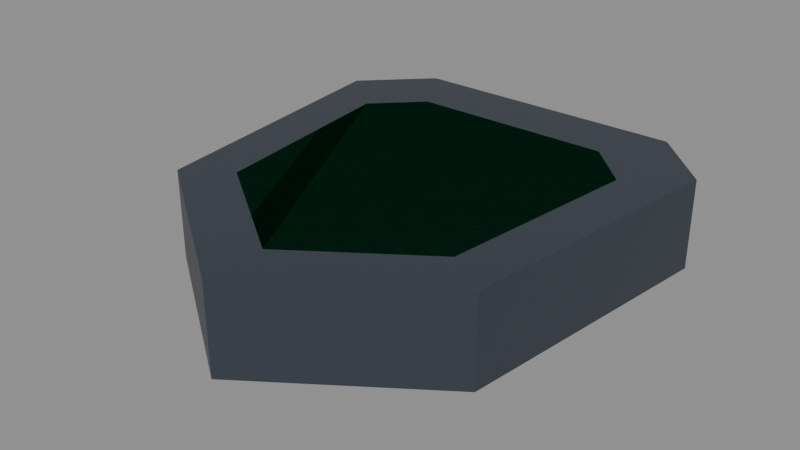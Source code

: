 # Source: shield-v1.blend  (saved by Blender 4.0.36; exported with 4.5.12 LTS)
import bpy
from mathutils import Matrix  # noqa: F401  (used for matrix-valued properties, if any)

bpy.ops.wm.read_factory_settings(use_empty=True)
scene = bpy.context.scene
scene.name = 'Scene'

# ---- materials (node trees are filled in below, after node groups)
mat_mat_charcoal = bpy.data.materials.new('mat/charcoal')
mat_mat_charcoal.use_transparent_shadow = False
mat_mat_charcoal.diffuse_color = (0.035, 0.045, 0.06, 1.0)
mat_mat_white = bpy.data.materials.new('mat/white')
mat_mat_white.use_transparent_shadow = False
mat_mat_white.diffuse_color = (0.95, 0.98, 1.0, 1.0)
mat_mat_green = bpy.data.materials.new('mat/green')
mat_mat_green.use_transparent_shadow = False
mat_mat_green.diffuse_color = (0.04, 0.6, 0.28, 1.0)

# ---- material node trees
mat_mat_charcoal.use_nodes = True; mat_mat_charcoal.node_tree.nodes.clear()
_N = mat_mat_charcoal.node_tree.nodes; _L = mat_mat_charcoal.node_tree.links
n0 = _N.new('ShaderNodeBsdfPrincipled'); n0.name = 'Principled BSDF'; n0.location = (10, 300)
n0.inputs[0].default_value = (0.035, 0.045, 0.06, 1.0)
n0.inputs[2].default_value = 0.43
n0.inputs[3].default_value = 1.45
n0.inputs[27].default_value = (0.035, 0.045, 0.06, 1.0)
n1 = _N.new('ShaderNodeOutputMaterial'); n1.name = 'Material Output'; n1.location = (300, 300)
_L.new(n0.outputs[0], n1.inputs[0])
n1.is_active_output = True
mat_mat_white.use_nodes = True; mat_mat_white.node_tree.nodes.clear()
_N = mat_mat_white.node_tree.nodes; _L = mat_mat_white.node_tree.links
n0 = _N.new('ShaderNodeBsdfPrincipled'); n0.name = 'Principled BSDF'; n0.location = (10, 300)
n0.inputs[0].default_value = (0.95, 0.98, 1.0, 1.0)
n0.inputs[2].default_value = 0.3
n0.inputs[3].default_value = 1.45
n0.inputs[27].default_value = (0.95, 0.98, 1.0, 1.0)
n0.inputs[28].default_value = 0.45
n1 = _N.new('ShaderNodeOutputMaterial'); n1.name = 'Material Output'; n1.location = (300, 300)
_L.new(n0.outputs[0], n1.inputs[0])
n1.is_active_output = True
mat_mat_green.use_nodes = True; mat_mat_green.node_tree.nodes.clear()
_N = mat_mat_green.node_tree.nodes; _L = mat_mat_green.node_tree.links
n0 = _N.new('ShaderNodeBsdfPrincipled'); n0.name = 'Principled BSDF'; n0.location = (10, 300)
n0.inputs[0].default_value = (0.04, 0.6, 0.28, 1.0)
n0.inputs[2].default_value = 0.38
n0.inputs[3].default_value = 1.45
n0.inputs[27].default_value = (0.04, 0.6, 0.28, 1.0)
n0.inputs[28].default_value = 0.03
n1 = _N.new('ShaderNodeOutputMaterial'); n1.name = 'Material Output'; n1.location = (300, 300)
_L.new(n0.outputs[0], n1.inputs[0])
n1.is_active_output = True

# ---- meshes
me_guard_shield_v1_mesh = bpy.data.meshes.new('guard/shield-v1/mesh')
me_guard_shield_v1_mesh.from_pydata([(-0.3, -0.2, -0.15), (0.0, -0.41, -0.15), (0.3, -0.2, -0.15), (0.36, 0.3, -0.15), (0.25, 0.41, -0.15), (-0.25, 0.41, -0.15), (-0.36, 0.3, -0.15), (-0.3, -0.2, 0.01), (0.0, -0.41, 0.01), (0.3, -0.2, 0.01), (0.36, 0.3, 0.01), (0.25, 0.41, 0.01), (-0.25, 0.41, 0.01), (-0.36, 0.3, 0.01), (-0.3, -0.2, -0.15), (0.0, -0.41, -0.15), (0.3, -0.2, -0.15), (0.36, 0.3, -0.15), (0.25, 0.41, -0.15), (-0.25, 0.41, -0.15), (-0.36, 0.3, -0.15), (-0.264, -0.176, -0.15), (0.0, -0.3608, -0.15), (0.264, -0.176, -0.15), (0.3168, 0.264, -0.15), (0.22, 0.3608, -0.15), (-0.22, 0.3608, -0.15), (-0.3168, 0.264, -0.15), (-0.264, -0.176, -0.15), (0.0, -0.3608, -0.15), (0.264, -0.176, -0.15), (0.3168, 0.264, -0.15), (0.22, 0.3608, -0.15), (-0.22, 0.3608, -0.15), (-0.3168, 0.264, -0.15), (-0.219, -0.146, -0.15), (0.0, -0.2993, -0.15), (0.219, -0.146, -0.15), (0.2628, 0.219, -0.15), (0.1825, 0.2993, -0.15), (-0.1825, 0.2993, -0.15), (-0.2628, 0.219, -0.15), (-0.219, -0.146, -0.15), (0.0, -0.2993, -0.15), (0.219, -0.146, -0.15), (0.2628, 0.219, -0.15), (0.1825, 0.2993, -0.15), (-0.1825, 0.2993, -0.15), (-0.2628, 0.219, -0.15), (-0.219, -0.146, 0.01), (0.0, -0.2993, 0.01), (0.219, -0.146, 0.01), (0.2628, 0.219, 0.01), (0.1825, 0.2993, 0.01), (-0.1825, 0.2993, 0.01), (-0.2628, 0.219, 0.01)], [], [(13, 7, 8), (13, 8, 9), (13, 9, 10), (13, 10, 11), (11, 12, 13), (0, 1, 8), (0, 8, 7), (1, 2, 9), (1, 9, 8), (2, 3, 10), (2, 10, 9), (3, 4, 11), (3, 11, 10), (4, 5, 12), (4, 12, 11), (5, 6, 13), (5, 13, 12), (6, 0, 7), (6, 7, 13), (14, 22, 15), (14, 21, 22), (15, 23, 16), (15, 22, 23), (16, 24, 17), (16, 23, 24), (17, 25, 18), (17, 24, 25), (18, 26, 19), (18, 25, 26), (19, 27, 20), (19, 26, 27), (20, 21, 14), (20, 27, 21), (28, 36, 29), (28, 35, 36), (29, 37, 30), (29, 36, 37), (30, 38, 31), (30, 37, 38), (31, 39, 32), (31, 38, 39), (32, 40, 33), (32, 39, 40), (33, 41, 34), (33, 40, 41), (34, 35, 28), (34, 41, 35), (48, 43, 42), (55, 49, 50), (48, 44, 43), (55, 50, 51), (48, 45, 44), (55, 51, 52), (48, 46, 45), (55, 52, 53), (46, 48, 47), (53, 54, 55), (42, 43, 50), (42, 50, 49), (43, 44, 51), (43, 51, 50), (44, 45, 52), (44, 52, 51), (45, 46, 53), (45, 53, 52), (46, 47, 54), (46, 54, 53), (47, 48, 55), (47, 55, 54), (48, 42, 49), (48, 49, 55)])
me_guard_shield_v1_mesh.polygons.foreach_set('material_index', [0, 0, 0, 0, 0, 0, 0, 0, 0, 0, 0, 0, 0, 0, 0, 0, 0, 0, 0, 1, 1, 1, 1, 1, 1, 1, 1, 1, 1, 1, 1, 1, 1, 0, 0, 0, 0, 0, 0, 0, 0, 0, 0, 0, 0, 0, 0, 2, 2, 2, 2, 2, 2, 2, 2, 2, 2, 2, 2, 2, 2, 2, 2, 2, 2, 2, 2, 2, 2, 2, 2])
me_guard_shield_v1_mesh.materials.append(mat_mat_charcoal)
me_guard_shield_v1_mesh.materials.append(mat_mat_white)
me_guard_shield_v1_mesh.materials.append(mat_mat_green)
me_guard_shield_v1_mesh.update()

# ---- objects
ob_guard_shield_v1 = bpy.data.objects.new('guard/shield-v1', me_guard_shield_v1_mesh)

# ---- transforms, parenting, visibility, modifiers, constraints
ob_guard_shield_v1.location = (0.0, 0.0, 0.0)

# ---- collection membership
scene.collection.objects.link(ob_guard_shield_v1)

# ---- scene / render settings (as saved in the file)
scene.frame_start = 1; scene.frame_end = 250; scene.frame_set(1)
scene.render.engine = 'BLENDER_EEVEE_NEXT'
scene.cycles.sampling_pattern = 'TABULATED_SOBOL'
bpy.context.view_layer.update()

# ---- added for rendering (the .blend has no active camera and no usable light): camera, sun + grey world if the file has none
cam_auto = bpy.data.cameras.new('AutoCamera')
cam_auto.lens = 50.0
cam_auto.sensor_width = 36.0
cam_auto.clip_end = 1000.0
ob_auto_camera = bpy.data.objects.new('AutoCamera', cam_auto)
scene.collection.objects.link(ob_auto_camera)
ob_auto_camera.location = (1.02044, -1.22452, 0.746348)
ob_auto_camera.rotation_euler = (1.09748, -7.21219e-08, 0.694738)
scene.camera = ob_auto_camera
light_auto_sun = bpy.data.lights.new('AutoSun', 'SUN')
light_auto_sun.energy = 3.0
light_auto_sun.angle = 0.0523599
ob_auto_sun = bpy.data.objects.new('AutoSun', light_auto_sun)
scene.collection.objects.link(ob_auto_sun)
ob_auto_sun.rotation_euler = (0.872665, 0.174533, 0.523599)
if scene.world is None:
    world_auto = bpy.data.worlds.new('AutoWorld')
    world_auto.color = (0.3, 0.3, 0.3)
    scene.world = world_auto
bpy.context.view_layer.update()
